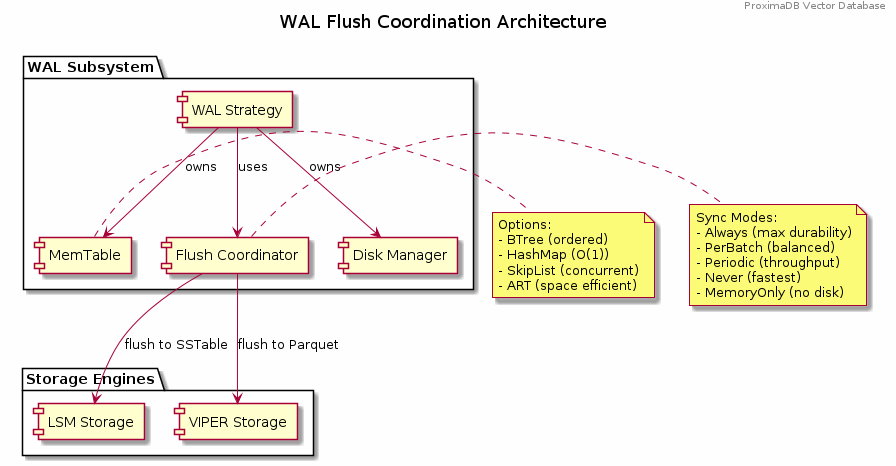

The diagram above was rendered by PlantUML. Its source (embedded in the PNG):
@startuml WAL_Flush_Coordination_Simple
skinparam backgroundColor #FEFEFE

title WAL Flush Coordination Architecture
header ProximaDB Vector Database

package "WAL Subsystem" {
    [WAL Strategy] as WS
    [MemTable] as MT
    [Disk Manager] as DM
    [Flush Coordinator] as FC
}

package "Storage Engines" {
    [LSM Storage] as LSM
    [VIPER Storage] as VIPER
}

WS --> MT : owns
WS --> DM : owns
WS --> FC : uses
FC --> LSM : flush to SSTable
FC --> VIPER : flush to Parquet

note right of MT
  Options:
  - BTree (ordered)
  - HashMap (O(1))
  - SkipList (concurrent)
  - ART (space efficient)
end note

note right of FC
  Sync Modes:
  - Always (max durability)
  - PerBatch (balanced)
  - Periodic (throughput)
  - Never (fastest)
  - MemoryOnly (no disk)
end note

@enduml